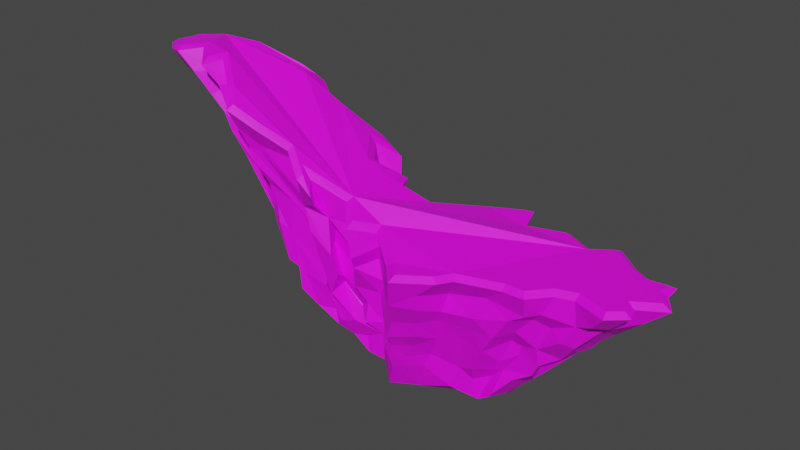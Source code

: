 # Source: Cliff2.blend  (saved by Blender 2.91.10; exported with 4.5.12 LTS)
import bpy
from mathutils import Matrix  # noqa: F401  (used for matrix-valued properties, if any)

bpy.ops.wm.read_factory_settings(use_empty=True)
scene = bpy.context.scene
scene.name = 'Scene'

# ---- collections
col_collection = bpy.data.collections.new('Collection'); scene.collection.children.link(col_collection)

# ---- images (referenced by path relative to the original .blend; pixels are not part of the script)
import os
ASSET_DIR = os.environ.get("B2B_ASSET_DIR", "")  # directory of the original .blend (textures are referenced by path, not embedded)
HERE = os.path.dirname(os.path.abspath(__file__))  # packed textures are extracted next to this script under _unpacked/

def load_image(name, relpath, width, height, colorspace="sRGB"):
    """Load a texture the original file referenced (path relative to the .blend, or extracted next to this script)."""
    p = next((c for c in (os.path.join(HERE, relpath), os.path.join(ASSET_DIR, relpath)) if relpath and os.path.exists(c)), "")
    if p:
        img = bpy.data.images.load(p, check_existing=True)
        img.name = name
    else:  # same state as the original file: an image datablock whose file is absent (Cycles renders it pink)
        img = bpy.data.images.new(name, width, height)
        img.source = "FILE"
        img.filepath = "//" + (relpath or name)
    img.colorspace_settings.name = colorspace
    return img
img_endesga_32_32x_png = load_image('endesga-32-32x.png', 'endesga-32-32x.png', 1024, 1024, 'sRGB')

# ---- materials (node trees are filled in below, after node groups)
mat_cliff = bpy.data.materials.new('Cliff')
mat_cliff.use_transparent_shadow = False

# ---- material node trees
mat_cliff.use_nodes = True; mat_cliff.node_tree.nodes.clear()
_N = mat_cliff.node_tree.nodes; _L = mat_cliff.node_tree.links
n0 = _N.new('ShaderNodeBsdfPrincipled'); n0.name = 'Principled BSDF'; n0.location = (10, 300)
n0.distribution = 'GGX'
n0.subsurface_method = 'BURLEY'
n0.inputs[3].default_value = 1.45
n0.inputs[27].default_value = (0.0, 0.0, 0.0, 1.0)
n0.inputs[28].default_value = 1.0
n1 = _N.new('ShaderNodeOutputMaterial'); n1.name = 'Material Output'; n1.location = (300, 300)
n2 = _N.new('ShaderNodeTexImage'); n2.name = 'Image Texture'; n2.location = (-280, 280)
n2.image = img_endesga_32_32x_png
_L.new(n0.outputs[0], n1.inputs[0])
_L.new(n2.outputs[0], n0.inputs[0])
n1.is_active_output = True

# ---- world
world_world = bpy.data.worlds.new('World'); scene.world = world_world
world_world.use_nodes = True; world_world.node_tree.nodes.clear()
_N = world_world.node_tree.nodes; _L = world_world.node_tree.links
n0 = _N.new('ShaderNodeOutputWorld'); n0.name = 'World Output'; n0.location = (300, 300)
n1 = _N.new('ShaderNodeBackground'); n1.name = 'Background'; n1.location = (10, 300)
n1.inputs[0].default_value = (0.05088, 0.05088, 0.05088, 1.0)
_L.new(n1.outputs[0], n0.inputs[0])
n0.is_active_output = True
world_world.color = (0.05088, 0.05088, 0.05088)
world_world.use_sun_shadow = False
world_world.sun_shadow_jitter_overblur = 0.0

# ---- meshes
me_plane = bpy.data.meshes.new('Plane')
me_plane.from_pydata([(-0.3166, 0.09011, 0.2285), (-0.2177, 0.1319, 0.171), (-0.5535, 0.547, 0.319), (-0.8222, 0.4868, 0.4977), (0.5806, 0.2876, -0.009259), (0.6391, 0.5605, -0.00872), (-0.001349, 0.4352, 0.076), (-0.07328, 0.1166, 0.09803), (0.3258, 0.1435, -0.00562), (0.8197, 0.4626, -0.01413), (0.5094, 0.578, -0.005314), (0.3012, 0.5986, 0.002412), (0.2197, 0.5853, -0.00167), (0.0569, 0.5465, 0.02892), (-0.188, 0.4142, 0.1359), (-1.762, 0.1175, 1.902), (-1.641, 0.02205, 1.917), (-1.603, 0.01273, 1.92), (-1.459, 0.1399, 1.935), (-1.333, 0.009426, 1.902), (-1.288, 0.1364, 1.904), (-1.035, -0.05139, 1.78), (-0.9451, -0.1524, 1.71), (-0.7664, -0.1031, 1.615), (-0.5686, -0.01587, 1.494), (-0.4029, -0.1074, 1.369), (-0.3989, -0.1077, 1.367), (-0.448, -0.05741, 1.406), (-0.1616, 0.08991, 1.221), (-0.03912, -0.05571, 1.151), (0.07055, 0.08658, 1.101), (0.343, -0.1263, 1.027), (0.4446, -0.2342, 1.025), (0.6264, -0.1001, 1.021), (0.6894, 0.005493, 1.02), (0.9853, 0.1054, 1.014), (1.112, 0.1124, 1.012), (1.224, 0.2484, 1.01), (1.364, 0.2942, 1.007), (1.574, 0.2255, 1.004), (1.651, 0.297, 1.002), (1.611, 0.4031, 1.003), (1.773, 0.5111, 0.9996), (1.698, 0.6206, 1.001), (1.694, 0.7053, 1.0), (1.565, 0.6864, 1.003), (1.423, 0.7566, 1.005), (1.268, 0.8837, 1.007), (1.117, 0.7711, 1.01), (0.9137, 0.8685, 1.013), (0.6205, 0.7641, 1.018), (0.5456, 0.962, 1.019), (0.3393, 0.845, 1.023), (0.08812, 0.5763, 1.063), (-0.1712, 0.4915, 1.189), (-0.2035, 0.5758, 1.19), (-0.3539, 0.4422, 1.31), (-0.5419, 0.6771, 1.365), (-0.4529, 0.7763, 1.274), (-0.5282, 0.7908, 1.312), (-0.7835, 0.66, 1.523), (-1.054, 0.6019, 1.7), (-1.077, 0.7305, 1.643), (-1.178, 0.6952, 1.703), (-1.463, 0.578, 1.83), (-1.562, 0.68, 1.775), (-1.644, 0.567, 1.829), (-1.597, 0.3954, 1.901), (-1.774, 0.2995, 1.888), (-1.686, 0.2583, 1.916), (-0.4953, 0.5659, 0.4842), (-0.505, 0.5752, 0.692), (-0.5928, 0.5853, 0.894), (-0.6464, 0.6113, 1.1), (-0.6821, 0.6302, 1.256), (-0.904, 0.6169, 1.465), (-0.8729, 0.6276, 1.346), (-0.7889, 0.6237, 1.154), (-0.8506, 0.6419, 1.105), (-0.7111, 0.6221, 0.907), (-0.6651, 0.5463, 0.7485), (-0.593, 0.5612, 0.5363), (0.3989, 0.1044, 0.1941), (0.4422, 0.1143, 0.3005), (0.5135, 0.08272, 0.4588), (0.5593, 0.04516, 0.6293), (0.5997, 0.01522, 0.7168), (0.6298, 0.0401, 0.843), (0.8677, 0.08441, 0.885), (0.8, 0.05675, 0.7276), (0.7657, 0.09376, 0.6183), (0.7081, 0.1228, 0.4992), (0.6583, 0.1497, 0.3588), (0.463, 0.1485, 0.04807), (-0.94, 0.7749, 1.409), (-0.893, 0.7472, 1.28), (-0.8056, 0.6944, 1.126), (-0.6799, 0.628, 0.7208), (-0.5986, 0.5537, 0.4124), (1.115, 0.1191, 0.8321), (1.015, 0.1033, 0.7744), (0.9067, 0.1066, 0.6063), (0.8155, 0.1301, 0.462), (0.7267, 0.1693, 0.2783), (0.6257, 0.1735, 0.2485), (0.5649, 0.1542, 0.08906), (-1.098, 0.7109, 1.522), (-1.087, 0.6779, 1.47), (-0.9896, 0.6482, 1.328), (-0.8807, 0.6401, 1.133), (-0.8792, 0.6014, 1.001), (-0.7948, 0.6133, 0.8517), (-0.6551, 0.5278, 0.3858), (1.185, 0.1897, 0.8437), (1.11, 0.2271, 0.7644), (1.003, 0.2033, 0.6473), (0.946, 0.2647, 0.5343), (0.8836, 0.2479, 0.3673), (0.6847, 0.2354, 0.1537), (-1.352, 0.6014, 1.65), (-1.276, 0.5907, 1.551), (-1.171, 0.5701, 1.417), (-1.106, 0.5548, 1.297), (-1.053, 0.5372, 1.143), (-0.9824, 0.5286, 0.9076), (-0.9011, 0.4952, 0.7594), (1.201, 0.2768, 0.7185), (0.9924, 0.287, 0.5059), (0.9872, 0.2925, 0.4327), (0.8748, 0.297, 0.2723), (0.7842, 0.3027, 0.1835), (0.7066, 0.2715, -0.01032), (-1.503, 0.7347, 1.636), (-1.366, 0.6932, 1.537), (-1.32, 0.7, 1.471), (-1.162, 0.6682, 1.201), (-1.086, 0.6259, 1.027), (-0.9142, 0.6142, 0.6733), (1.499, 0.2171, 0.8662), (1.379, 0.2545, 0.8069), (1.287, 0.24, 0.6656), (1.118, 0.2704, 0.5391), (1.125, 0.2871, 0.4128), (0.8371, 0.2313, 0.1087), (0.8126, 0.2312, 0.07506), (-1.554, 0.6291, 1.66), (-1.488, 0.5756, 1.612), (-1.295, 0.5593, 1.398), (-1.26, 0.5453, 1.336), (-1.22, 0.5072, 1.246), (-1.108, 0.5476, 1.011), (-1.005, 0.5021, 0.763), (-0.9725, 0.4075, 0.6858), (1.561, 0.3039, 0.8394), (1.359, 0.2962, 0.6325), (1.249, 0.344, 0.4859), (0.9602, 0.2719, 0.2479), (0.8564, 0.372, 0.04731), (-1.509, 0.4528, 1.759), (-1.42, 0.469, 1.594), (-1.394, 0.4656, 1.556), (-1.323, 0.4656, 1.417), (-1.209, 0.4318, 1.25), (-1.192, 0.43, 1.236), (1.503, 0.3469, 0.7885), (1.461, 0.4039, 0.7093), (1.313, 0.4073, 0.5493), (1.301, 0.446, 0.5059), (1.127, 0.3845, 0.4204), (1.013, 0.4259, 0.196), (0.979, 0.3663, 0.2001), (-1.756, 0.3121, 1.772), (-1.574, 0.3817, 1.648), (-1.507, 0.381, 1.564), (-1.41, 0.4022, 1.428), (-1.298, 0.3777, 1.272), (-1.071, 0.3539, 0.8262), (-1.12, 0.3124, 0.948), (-0.9498, 0.274, 0.6143), (1.691, 0.455, 0.8592), (1.496, 0.5216, 0.6738), (1.429, 0.476, 0.6261), (1.365, 0.4825, 0.5451), (0.9276, 0.4064, 0.1133), (-1.241, 0.1968, 1.179), (-1.246, 0.1944, 1.19), (-1.388, 0.2194, 1.511), (-1.515, 0.1839, 1.644), (-1.571, 0.1778, 1.699), (-1.728, 0.1274, 1.773), (-1.611, 0.0416, 1.774), (-1.479, 0.049, 1.707), (-1.291, 0.07098, 1.506), (-1.133, 0.1762, 1.08), (-1.642, 0.2727, 1.773), (-1.582, 0.2927, 1.734), (-1.459, 0.2839, 1.575), (-1.335, 0.1786, 1.456), (-1.263, 0.2579, 1.298), (-1.113, 0.3023, 0.9503), (1.652, 0.6037, 0.8957), (1.412, 0.5806, 0.6578), (1.28, 0.5458, 0.4588), (1.226, 0.5466, 0.4144), (1.068, 0.5517, 0.2925), (-1.484, 0.000823, 1.765), (-1.382, 0.04693, 1.616), (-1.244, 0.08228, 1.383), (-0.9409, 0.1436, 0.8665), (1.558, 0.7172, 0.8287), (1.494, 0.6857, 0.7414), (1.25, 0.6248, 0.5054), (0.9995, 0.5733, 0.19), (-1.341, 0.1239, 1.781), (-1.301, 0.1274, 1.673), (-1.222, 0.155, 1.593), (-1.11, 0.1442, 1.329), (-1.035, 0.1421, 1.111), (-0.9028, 0.1281, 0.7872), (-0.8013, 0.1274, 0.5363), (1.456, 0.7076, 0.8157), (1.363, 0.6697, 0.672), (1.064, 0.6388, 0.3926), (1.003, 0.5535, 0.2796), (-1.222, -0.02244, 1.74), (-1.18, -0.005411, 1.596), (-1.064, 0.08474, 1.414), (-0.9112, 0.1415, 1.08), (-0.856, 0.1066, 0.8078), (1.312, 0.7943, 0.8359), (1.229, 0.7755, 0.7205), (1.154, 0.7399, 0.6105), (0.9575, 0.6883, 0.4247), (0.9299, 0.6082, 0.3261), (0.8351, 0.5366, 0.07882), (-1.161, 0.1159, 1.72), (-1.147, 0.1302, 1.688), (-0.9375, 0.1274, 1.266), (-0.7339, 0.1532, 0.7491), (-0.6561, 0.1835, 0.4436), (1.166, 0.8959, 0.8268), (1.114, 0.8654, 0.7482), (1.038, 0.7572, 0.5588), (1.052, 0.7804, 0.571), (0.914, 0.7686, 0.4367), (0.8144, 0.6612, 0.2779), (0.7173, 0.6495, 0.1359), (-1.091, 0.01736, 1.718), (-0.9788, 0.02153, 1.503), (-0.9112, -0.01765, 1.365), (-0.8958, 0.09342, 1.259), (-0.7812, 0.04256, 1.019), (-0.8107, 0.1273, 0.9059), (-0.6501, 0.1051, 0.4832), (1.022, 0.79, 0.8201), (0.932, 0.7383, 0.6992), (0.9022, 0.6948, 0.6118), (0.7899, 0.6447, 0.4574), (0.7035, 0.6588, 0.3324), (0.5508, 0.6517, 0.1125), (0.5911, 0.6215, 0.006861), (-0.9276, -0.1448, 1.555), (-0.8742, -0.1083, 1.433), (-0.8374, -0.1, 1.321), (-0.7723, -0.04346, 1.179), (-0.7499, -0.03586, 1.09), (-0.6202, -0.01562, 0.8542), (-0.5833, -0.006661, 0.7329), (-0.5681, 0.007543, 0.447), (0.88, 0.8792, 0.8737), (0.7882, 0.8411, 0.7877), (0.7165, 0.7968, 0.6085), (0.672, 0.7896, 0.5316), (0.6659, 0.7129, 0.3693), (0.551, 0.6852, 0.3297), (-0.2231, 0.07786, 0.2941), (0.4783, 0.6557, 0.05735), (-0.778, -0.08521, 1.448), (-0.7882, -0.08028, 1.401), (-0.6324, -0.0225, 1.178), (-0.5892, -0.0112, 1.092), (-0.9233, 0.2481, 0.6025), (-0.5363, 0.01552, 0.5749), (-0.4745, 0.06706, 0.3255), (0.5983, 0.7465, 0.7691), (0.5061, 0.6691, 0.6372), (0.4871, 0.6804, 0.5), (0.4482, 0.6119, 0.3949), (0.3681, 0.636, 0.2797), (0.3608, 0.6199, 0.1044), (0.2984, 0.6079, 0.08974), (-0.5839, -0.03437, 1.408), (-0.493, -0.01936, 1.163), (-0.4971, 0.02019, 1.042), (-0.4714, 0.02782, 0.9707), (-0.4338, 0.05199, 0.8235), (-0.3896, 0.06999, 0.6234), (-0.3969, 0.06256, 0.5079), (-0.3558, 0.107, 0.3227), (0.5556, 0.9935, 0.9176), (0.4688, 0.9373, 0.7234), (0.3871, 0.881, 0.6136), (0.39, 0.8563, 0.5148), (0.3532, 0.7981, 0.4025), (0.3246, 0.7277, 0.2723), (0.3201, 0.7279, 0.1666), (0.231, 0.6856, 0.1308), (-0.4171, -0.0897, 1.146), (-0.4188, -0.08125, 1.131), (-0.3698, -0.08535, 0.9728), (-0.3532, -0.05683, 0.8383), (-0.307, -0.028, 0.6497), (-0.2806, -0.01104, 0.5274), (1.087, 0.2857, 0.3296), (-0.2784, 0.06801, 0.2896), (0.2165, 0.7607, 0.8203), (0.2359, 0.7639, 0.7084), (0.2141, 0.7475, 0.6053), (0.1519, 0.6846, 0.489), (1.136, 0.6406, 0.4382), (0.1638, 0.6409, 0.3387), (0.06995, 0.6069, 0.1778), (0.1016, 0.6021, 0.08436), (-0.3003, -0.1305, 1.198), (-0.2889, -0.009324, 1.071), (-0.2439, -0.04343, 0.8279), (-0.2114, -0.02097, 0.693), (-0.7188, 0.1502, 0.7062), (-0.1597, 0.08414, 0.3228), (0.1001, 0.6516, 0.9119), (0.06126, 0.5968, 0.76), (0.04452, 0.5896, 0.6725), (0.05253, 0.6007, 0.5088), (0.06346, 0.5898, 0.457), (0.06016, 0.5319, 0.3224), (-0.01283, 0.4794, 0.2628), (0.03248, 0.4689, 0.1159), (-0.3686, -0.03675, 1.158), (-0.3064, 0.07323, 0.9754), (-0.3263, 0.08309, 0.857), (-0.2444, 0.07012, 0.6345), (-0.2724, 0.1086, 0.5646), (-0.1738, 0.5753, 1.027), (-0.1313, 0.5452, 0.8256), (-0.2012, 0.5389, 0.7177), (-0.1342, 0.5195, 0.5488), (-0.108, 0.4913, 0.4427), (-1.153, 0.1126, 1.223), (-0.1592, 0.0677, 1.03), (-0.1312, 0.07487, 0.8375), (-0.1434, 0.08337, 0.7251), (-0.03424, 0.07147, 0.5091), (-0.1357, 0.1245, 0.4356), (0.03059, 0.1372, 0.2703), (-0.1126, 0.1491, 0.1915), (1.296, 0.6653, 0.5957), (-0.142, 0.656, 0.8515), (-0.1381, 0.5996, 0.6995), (0.626, 0.6391, 0.05236), (-0.1612, 0.5691, 0.5835), (-0.165, 0.6147, 0.4409), (-0.1334, 0.4682, 0.1037), (-0.009767, -0.11, 0.917), (-0.03082, -0.06636, 0.8277), (-0.1, 0.01259, 0.6382), (0.8741, 0.5713, 0.1896), (-0.04604, 0.05306, 0.3672), (-0.9358, 0.1443, 1.154), (-0.2804, 0.4568, 1.103), (-0.2852, 0.461, 1.048), (-0.274, 0.4696, 0.9764), (-0.2542, 0.4855, 0.7318), (-0.234, 0.4779, 0.5845), (-0.2771, 0.4409, 0.4473), (-0.2751, 0.4158, 0.3966), (0.0941, 0.04089, 0.9768), (0.05785, 0.07297, 0.8653), (0.1022, 0.08371, 0.7098), (0.05132, 0.09026, 0.605), (0.05089, 0.1205, 0.3753), (0.03776, 0.1354, 0.2779), (0.02498, 0.1574, 0.05692), (-0.3909, 0.6168, 1.114), (-0.3942, 0.6341, 1.007), (-0.3749, 0.6294, 0.8994), (-0.3453, 0.6052, 0.8019), (-0.3463, 0.6382, 0.6546), (-0.2826, 0.4977, 0.539), (-1.074, 0.08595, 1.461), (0.2632, -0.09408, 0.8872), (0.2391, -0.08162, 0.7468), (0.2303, -0.045, 0.6636), (0.1254, 0.02402, 0.5877), (0.2455, -0.02842, 0.4015), (0.1793, -0.0247, 0.317), (0.1186, 0.06066, 0.2221), (-0.1914, 0.4418, 0.2117), (-0.3041, 0.7207, 1.04), (-0.3398, 0.7023, 0.9157), (-0.2751, 0.6598, 0.7204), (-0.311, 0.622, 0.4797), (-0.3106, 0.5434, 0.18), (0.3903, -0.2279, 0.79), (0.3455, -0.146, 0.6246), (0.2931, -0.1344, 0.4887), (0.291, -0.07728, 0.3999), (0.2504, -0.0855, 0.3313), (0.2488, -0.02573, 0.197), (0.1769, 0.02701, 0.01244), (-0.5075, 0.7402, 1.133), (-0.471, 0.7192, 1.023), (-0.4386, 0.6997, 0.8777), (-0.4187, 0.6547, 0.7243), (-0.3684, 0.6344, 0.5009), (-0.3879, 0.6161, 0.4004), (-0.3135, 0.5485, 0.1798), (0.5432, -0.1637, 0.8859), (0.5338, -0.1398, 0.7729), (0.4741, -0.08034, 0.6317), (0.4523, -0.0462, 0.5093), (0.3893, -0.003463, 0.3966), (0.3306, -0.003503, 0.293), (0.3294, 0.03031, 0.2068), (-0.7607, 0.502, 0.457), (-1.819, 0.1056, 1.867), (-1.662, -0.01789, 1.89), (-1.592, -0.03504, 1.894), (-1.462, 0.08115, 1.915), (-1.315, -0.07214, 1.863), (-1.266, 0.06846, 1.876), (-1.064, -0.08289, 1.769), (-0.9575, -0.203, 1.682), (-0.7494, -0.1451, 1.575), (-0.5676, -0.06457, 1.466), (-0.4121, -0.1508, 1.346), (-0.2898, -0.1582, 1.264), (-0.3753, -0.07088, 1.331), (-0.1705, 0.03478, 1.201), (-0.03619, -0.1256, 1.119), (0.07923, 0.02463, 1.07), (0.3132, -0.159, 1.0), (0.4389, -0.2929, 0.9944), (0.6591, -0.1303, 0.99), (0.7184, -0.03112, 0.9888), (0.9931, 0.06167, 0.9836), (1.134, 0.06937, 0.9814), (1.249, 0.2104, 0.979), (1.363, 0.2478, 0.9769), (1.585, 0.1755, 0.9735), (1.702, 0.2848, 0.9711), (1.664, 0.3858, 0.9714), (1.834, 0.4991, 0.9681), (1.741, 0.6351, 0.9693), (1.735, 0.7557, 0.9689), (1.572, 0.7318, 0.9718), (1.447, 0.7937, 0.9738), (1.269, 0.9394, 0.9763), (1.111, 0.8222, 0.9793), (0.9157, 0.916, 0.9823), (0.6459, 0.8199, 0.9872), (0.5681, 1.026, 0.9878), (0.311, 0.8798, 0.9926), (0.06205, 0.6143, 1.039), (-0.1465, 0.546, 1.139), (-0.1872, 0.6518, 1.139), (-0.3513, 0.5061, 1.27), (-0.4857, 0.6738, 1.307), (-0.3701, 0.8033, 1.194), (-0.5388, 0.8355, 1.275), (-0.8024, 0.7005, 1.495), (-1.019, 0.6542, 1.638), (-1.044, 0.7877, 1.574), (-1.197, 0.7345, 1.667), (-1.453, 0.6297, 1.785), (-1.567, 0.7468, 1.716), (-1.692, 0.5754, 1.8), (-1.649, 0.418, 1.872), (-1.869, 0.2959, 1.839), (-1.747, 0.24, 1.887)], [], [(9, 5, 260, 10, 11, 12, 13, 361, 14, 401, 415, 2, 112, 423, 3, 178, 281, 219, 239, 283, 0, 1, 7, 381, 408, 8, 4, 131), (232, 222, 319, 242), (253, 239, 327), (75, 74, 469, 470), (358, 246, 259), (289, 276, 259), (361, 6, 13), (349, 324, 348), (43, 42, 41, 40, 39, 38, 37, 36, 35, 34, 33, 32, 31, 30, 29, 28, 27, 26, 25, 24, 23, 22, 21, 20, 19, 18, 17, 16, 15, 69, 68, 67, 66, 65, 64, 63, 62, 61, 60, 59, 58, 57, 56, 55, 54, 53, 52, 51, 50, 49, 48, 47, 46, 45, 44), (88, 87, 443, 444), (94, 75, 470, 471), (99, 88, 444, 445), (106, 94, 471, 472), (113, 99, 445, 446), (119, 106, 472, 473), (139, 113, 446, 447), (132, 119, 473, 474), (138, 139, 447, 448), (145, 132, 474, 475), (153, 138, 448, 449), (158, 145, 475, 476), (164, 153, 449, 450), (171, 158, 476, 477), (179, 164, 450, 451), (190, 189, 424, 425), (194, 171, 477, 478), (200, 179, 451, 452), (205, 190, 425, 426), (189, 194, 478, 424), (209, 200, 452, 453), (213, 205, 426, 427), (220, 209, 453, 454), (224, 213, 427, 428), (229, 220, 454, 455), (235, 224, 428, 429), (240, 229, 455, 456), (247, 235, 429, 430), (254, 240, 456, 457), (261, 247, 430, 431), (269, 254, 457, 458), (277, 261, 431, 432), (284, 270, 269, 458, 459), (291, 277, 432, 433), (299, 284, 459, 460), (307, 291, 433, 434), (315, 299, 460, 461), (323, 307, 434, 435), (329, 315, 461, 462), (337, 323, 435, 436), (342, 329, 462, 463), (348, 324, 337, 436, 437), (342, 463, 464), (362, 348, 437, 438), (368, 342, 464, 465), (375, 362, 438, 439), (382, 368, 465, 466), (389, 375, 439, 440), (397, 382, 466, 467), (402, 389, 440, 441), (409, 397, 467, 468), (416, 402, 441, 442), (74, 409, 468, 469), (87, 416, 442, 443), (8, 422, 82), (82, 422, 421, 83), (83, 421, 420, 84), (84, 420, 419), (84, 419, 418, 85), (85, 418, 417, 86), (86, 417, 416, 87), (415, 414, 70), (70, 414, 413, 71), (71, 413, 412), (71, 412, 411, 72), (72, 411, 73), (73, 411, 410, 74), (74, 410, 409), (8, 408, 407, 422), (422, 407, 406, 421), (421, 406, 405, 420), (420, 405, 404, 419), (419, 404, 403, 418), (418, 403, 402, 417), (417, 402, 416), (414, 415, 400, 413), (413, 400, 386, 412), (412, 386, 399, 411), (411, 399, 398), (411, 398, 410), (410, 398, 397, 409), (408, 395, 407), (407, 395, 394, 406), (406, 394, 393, 405), (405, 393, 392, 404), (404, 392, 391, 403), (403, 391, 390, 402), (402, 390, 389), (401, 374, 415), (415, 374, 387, 400), (400, 387, 386), (386, 385, 399), (399, 385, 384, 398), (398, 384, 383), (398, 383, 382, 397), (408, 381, 380, 395), (395, 380, 379, 394), (394, 379, 393), (393, 379, 378, 392), (392, 378, 377, 391), (391, 377, 376, 390), (390, 376, 375, 389), (401, 14, 396), (401, 396, 374), (374, 373, 387), (387, 373, 372, 386), (386, 372, 371, 385), (385, 371, 370, 384), (384, 370, 369, 383), (383, 369, 368, 382), (381, 7, 353), (381, 353, 380), (380, 353, 366, 379), (379, 366, 351), (379, 351, 364, 378), (378, 364, 363, 377), (377, 363, 376), (376, 363, 362, 375), (14, 361, 396), (374, 396, 361, 360, 373), (373, 360, 359, 372), (372, 359, 344, 371), (371, 344, 357, 370), (370, 357, 356, 369), (369, 356, 342, 368), (7, 354, 353), (353, 352, 366), (366, 352, 351), (351, 350, 364), (364, 350, 349, 363), (363, 349, 348, 362), (361, 346, 360), (360, 346, 345, 359), (359, 345, 344), (344, 343, 357), (357, 343, 356), (356, 343, 342), (7, 1, 354), (354, 1, 275, 328, 353), (353, 328, 341, 352), (352, 341, 340, 351), (351, 340, 339, 350), (350, 339, 338, 349), (349, 338, 324), (361, 13, 336), (361, 336, 335, 346), (346, 335, 334), (346, 334, 333, 345), (345, 333, 332, 344), (344, 332, 331, 343), (343, 331, 330), (343, 330, 329, 342), (328, 312, 341), (341, 312, 326, 340), (340, 326, 325, 339), (339, 325, 338), (338, 325, 324), (324, 323, 337), (13, 322, 336), (336, 322, 321, 335), (335, 321, 320, 334), (334, 320, 318, 333), (333, 318, 332), (332, 318, 317, 331), (331, 317, 316, 330), (330, 316, 315, 329), (1, 0, 314, 275), (275, 314, 297, 328), (328, 297, 312), (312, 311, 326), (326, 311, 310, 325), (325, 310, 309), (325, 309, 308, 324), (324, 308, 307, 323), (13, 12, 306, 322), (321, 306, 305, 304, 320), (320, 304, 303, 318), (318, 303, 302), (318, 302, 301, 317), (317, 301, 300, 316), (316, 300, 299, 315), (0, 298, 314), (314, 298, 297), (297, 296, 312), (312, 296, 295, 311), (311, 295, 294, 310), (310, 294, 293, 309), (309, 293, 292, 308), (308, 292, 291, 307), (12, 290, 306), (306, 290, 289, 305), (305, 289, 288, 304), (304, 288, 287, 303), (303, 287, 286, 302), (302, 286, 285, 301), (301, 285, 284, 300), (300, 284, 299), (0, 283, 298), (298, 283, 282, 297), (297, 282, 266, 296), (296, 266, 295), (295, 266, 280, 294), (294, 280, 279, 293), (293, 279, 278, 292), (292, 278, 277, 291), (12, 11, 276, 289, 290), (289, 259, 274, 288), (288, 274, 273, 287), (287, 273, 272, 286), (286, 272, 271, 285), (285, 271, 270, 284), (283, 268, 267, 282), (282, 267, 266), (266, 265, 264, 280), (280, 264, 263, 279), (279, 263, 262, 278), (278, 262, 261, 277), (11, 10, 260, 276), (276, 260, 358, 259), (259, 258, 274), (274, 258, 273), (273, 258, 257, 272), (272, 257, 256, 271), (271, 256, 255, 270), (270, 255, 254, 269), (283, 239, 253, 268), (268, 253, 327, 267), (267, 327, 252, 266), (266, 252, 251, 265), (265, 251, 250, 264), (264, 250, 249, 263), (263, 249, 248, 262), (262, 248, 247, 261), (259, 246, 245, 258), (258, 245, 244), (258, 244, 243, 257), (257, 243, 242, 256), (256, 242, 241, 255), (255, 241, 240, 254), (327, 238, 227, 252), (252, 227, 367, 251), (251, 367, 237, 250), (250, 237, 226, 249), (249, 226, 388, 236, 248), (248, 236, 235, 247), (260, 5, 246, 358), (246, 234, 365, 233, 245), (245, 233, 232, 244), (244, 232, 242, 243), (242, 231, 230, 241), (241, 230, 229, 240), (239, 219, 228, 238, 327), (238, 228, 227), (367, 217, 226, 237), (236, 225, 224, 235), (5, 9, 234, 246), (233, 223, 204, 222, 232), (242, 319, 211, 355, 231), (231, 355, 221, 230), (230, 221, 220, 229), (219, 218, 228), (228, 218, 208, 227), (227, 208, 217, 367), (217, 216, 226), (226, 216, 215, 388), (388, 215, 214, 225), (225, 214, 213, 224), (388, 225, 236), (365, 212, 204, 223), (221, 210, 209, 220), (208, 347, 217), (217, 347, 207, 216), (216, 207, 192, 215), (215, 192, 206, 214), (214, 206, 205, 213), (9, 183, 234), (234, 183, 169, 212), (212, 169, 204), (204, 203, 319), (319, 203, 202, 211), (211, 202, 201, 221, 355), (221, 201, 180, 210), (210, 180, 200, 209), (184, 199, 198, 185), (187, 196, 195, 188), (188, 195, 194, 189), (206, 191, 190, 205), (187, 186, 196), (204, 169, 167, 203), (203, 167, 182, 202), (202, 182, 181, 201), (201, 181, 180), (180, 179, 200), (177, 176, 199), (199, 176, 175, 198), (198, 175, 174, 197), (197, 174, 173, 196, 186), (196, 173, 172, 195), (195, 172, 171, 194), (219, 281, 178, 177, 208, 218), (208, 177, 199, 184, 193), (193, 184, 185, 207, 347), (207, 185, 197, 186, 192), (192, 186, 187, 206), (206, 187, 188, 191), (191, 188, 189, 190), (9, 157, 183), (183, 157, 170, 169), (169, 168, 167), (182, 167, 166, 181), (181, 166, 165, 180), (180, 165, 164, 179), (178, 3, 152), (178, 152, 151, 177), (177, 151, 163, 176), (176, 163, 162, 175), (175, 162, 161, 174), (174, 161, 160, 173), (173, 160, 159, 172), (172, 159, 158, 171), (157, 156, 170), (170, 156, 313, 169), (169, 313, 142, 168), (168, 142, 155, 167), (167, 155, 154, 166), (166, 154, 164, 165), (151, 150, 163), (163, 150, 149, 162), (162, 149, 148, 161), (161, 148, 147, 160), (160, 147, 146, 159), (159, 146, 145, 158), (9, 131, 144, 157), (157, 144, 143, 156), (142, 141, 155), (155, 141, 140, 154), (154, 140, 139, 164), (164, 139, 138, 153), (152, 3, 137, 151), (151, 137, 136, 150), (150, 136, 149), (149, 136, 135, 148), (148, 135, 134, 147), (147, 134, 133, 146), (146, 133, 132, 145), (144, 131, 130, 143), (143, 130, 129, 156), (156, 129, 128, 142, 313), (142, 128, 127, 141), (140, 141, 126, 139), (3, 125, 137), (137, 125, 124, 136), (136, 124, 123), (136, 123, 122, 135), (135, 122, 121, 134), (134, 121, 120, 133), (133, 120, 119, 132), (4, 105, 131), (131, 105, 118, 130), (130, 118, 103, 129), (129, 103, 117, 128), (128, 117, 116, 127), (127, 116, 115, 141), (141, 115, 114, 126), (126, 114, 113, 139), (3, 423, 112, 81, 125), (125, 81, 111, 124), (124, 111, 110, 123), (123, 110, 109, 122), (122, 109, 108, 121), (121, 108, 107, 120), (120, 107, 106, 119), (105, 104, 118), (118, 104, 103), (103, 102, 117), (117, 102, 116), (116, 102, 101, 115), (115, 101, 100, 114), (114, 100, 99, 113), (112, 2, 98), (112, 98, 81), (81, 97, 111), (111, 97, 79, 110), (110, 79, 78, 109), (109, 78, 96, 108), (108, 96, 95, 107), (107, 95, 94, 106), (4, 8, 93, 105), (103, 104, 92, 102), (102, 92, 91), (102, 91, 90, 101), (101, 90, 89, 100), (100, 89, 88, 99), (185, 198, 197), (81, 80, 97), (97, 80, 79), (78, 77, 96), (96, 77, 76, 95), (95, 76, 75, 94), (93, 8, 82, 105), (105, 82, 83, 104), (104, 83, 84, 92), (92, 84, 91), (91, 84, 85, 90), (90, 85, 86, 89), (89, 86, 87, 88), (2, 415, 70, 81, 98), (81, 70, 71, 80), (80, 71, 79), (79, 71, 72, 78), (78, 72, 73, 77), (77, 73, 74, 76), (76, 74, 75), (208, 193, 347), (204, 319, 222), (234, 212, 365), (365, 223, 233), (322, 306, 321), (15, 16, 425, 424), (16, 17, 426, 425), (17, 18, 427, 426), (18, 19, 428, 427), (19, 20, 429, 428), (20, 21, 430, 429), (21, 22, 431, 430), (22, 23, 432, 431), (23, 24, 433, 432), (24, 25, 434, 433), (25, 26, 435, 434), (26, 27, 436, 435), (27, 28, 437, 436), (28, 29, 438, 437), (29, 30, 439, 438), (30, 31, 440, 439), (31, 32, 441, 440), (32, 33, 442, 441), (33, 34, 443, 442), (34, 35, 444, 443), (35, 36, 445, 444), (36, 37, 446, 445), (37, 38, 447, 446), (38, 39, 448, 447), (39, 40, 449, 448), (40, 41, 450, 449), (41, 42, 451, 450), (42, 43, 452, 451), (43, 44, 453, 452), (44, 45, 454, 453), (45, 46, 455, 454), (46, 47, 456, 455), (47, 48, 457, 456), (48, 49, 458, 457), (49, 50, 459, 458), (50, 51, 460, 459), (51, 52, 461, 460), (52, 53, 462, 461), (53, 54, 463, 462), (54, 55, 464, 463), (55, 56, 465, 464), (56, 57, 466, 465), (57, 58, 467, 466), (58, 59, 468, 467), (59, 60, 469, 468), (60, 61, 470, 469), (61, 62, 471, 470), (62, 63, 472, 471), (63, 64, 473, 472), (64, 65, 474, 473), (65, 66, 475, 474), (66, 67, 476, 475), (67, 68, 477, 476), (68, 69, 478, 477), (69, 15, 424, 478)])
_uv = me_plane.uv_layers.new(name='UVMap')
_uv.uv.foreach_set('vector', [0.109, 0.4796, 0.109, 0.4796, 0.109, 0.4796, 0.109, 0.4796, 0.109, 0.4796, 0.109, 0.4796, 0.109, 0.4796, 0.109, 0.4796, 0.109, 0.4796, 0.109, 0.4796, 0.109, 0.4796, 0.109, 0.4796, 0.109, 0.4796, 0.109, 0.4796, 0.109, 0.4796, 0.109, 0.4796, 0.109, 0.4796, 0.109, 0.4796, 0.109, 0.4796, 0.109, 0.4796, 0.109, 0.4796, 0.109, 0.4796, 0.109, 0.4796, 0.109, 0.4796, 0.109, 0.4796, 0.109, 0.4796, 0.109, 0.4796, 0.109, 0.4796, 0.109, 0.4796, 0.109, 0.4796, 0.109, 0.4796, 0.109, 0.4796, 0.109, 0.4796, 0.109, 0.4796, 0.109, 0.4796, 0.109, 0.4796, 0.109, 0.4796, 0.109, 0.4796, 0.109, 0.4796, 0.109, 0.4796, 0.109, 0.4796, 0.109, 0.4796, 0.109, 0.4796, 0.109, 0.4796, 0.109, 0.4796, 0.109, 0.4796, 0.109, 0.4796, 0.109, 0.4796, 0.109, 0.4796, 0.109, 0.4796, 0.109, 0.4796, 0.1701, 0.5248, 0.1701, 0.5248, 0.1701, 0.5248, 0.1701, 0.5248, 0.1701, 0.5248, 0.1701, 0.5248, 0.1701, 0.5248, 0.1701, 0.5248, 0.1701, 0.5248, 0.1701, 0.5248, 0.1701, 0.5248, 0.1701, 0.5248, 0.1701, 0.5248, 0.1701, 0.5248, 0.1701, 0.5248, 0.1701, 0.5248, 0.1701, 0.5248, 0.1701, 0.5248, 0.1701, 0.5248, 0.1701, 0.5248, 0.1701, 0.5248, 0.1701, 0.5248, 0.1701, 0.5248, 0.1701, 0.5248, 0.1701, 0.5248, 0.1701, 0.5248, 0.1701, 0.5248, 0.1701, 0.5248, 0.1701, 0.5248, 0.1701, 0.5248, 0.1701, 0.5248, 0.1701, 0.5248, 0.1701, 0.5248, 0.1701, 0.5248, 0.1701, 0.5248, 0.1701, 0.5248, 0.1701, 0.5248, 0.1701, 0.5248, 0.1701, 0.5248, 0.1701, 0.5248, 0.1701, 0.5248, 0.1701, 0.5248, 0.1701, 0.5248, 0.1701, 0.5248, 0.1701, 0.5248, 0.1701, 0.5248, 0.1701, 0.5248, 0.1701, 0.5248, 0.1701, 0.5248, 0.1701, 0.5248, 0.1701, 0.5248, 0.1701, 0.5248, 0.1701, 0.5248, 0.1701, 0.5248, 0.1701, 0.5248, 0.109, 0.4796, 0.109, 0.4796, 0.109, 0.4796, 0.109, 0.4796, 0.109, 0.4796, 0.109, 0.4796, 0.109, 0.4796, 0.109, 0.4796, 0.109, 0.4796, 0.109, 0.4796, 0.109, 0.4796, 0.109, 0.4796, 0.109, 0.4796, 0.109, 0.4796, 0.109, 0.4796, 0.109, 0.4796, 0.109, 0.4796, 0.109, 0.4796, 0.109, 0.4796, 0.109, 0.4796, 0.109, 0.4796, 0.109, 0.4796, 0.109, 0.4796, 0.109, 0.4796, 0.109, 0.4796, 0.109, 0.4796, 0.109, 0.4796, 0.109, 0.4796, 0.109, 0.4796, 0.109, 0.4796, 0.109, 0.4796, 0.109, 0.4796, 0.109, 0.4796, 0.109, 0.4796, 0.109, 0.4796, 0.109, 0.4796, 0.109, 0.4796, 0.109, 0.4796, 0.109, 0.4796, 0.109, 0.4796, 0.109, 0.4796, 0.109, 0.4796, 0.109, 0.4796, 0.109, 0.4796, 0.109, 0.4796, 0.109, 0.4796, 0.109, 0.4796, 0.109, 0.4796, 0.109, 0.4796, 0.109, 0.4796, 0.109, 0.4796, 0.109, 0.4796, 0.109, 0.4796, 0.109, 0.4796, 0.109, 0.4796, 0.109, 0.4796, 0.109, 0.4796, 0.109, 0.4796, 0.109, 0.4796, 0.109, 0.4796, 0.109, 0.4796, 0.109, 0.4796, 0.109, 0.4796, 0.109, 0.4796, 0.109, 0.4796, 0.109, 0.4796, 0.109, 0.4796, 0.109, 0.4796, 0.109, 0.4796, 0.109, 0.4796, 0.109, 0.4796, 0.109, 0.4796, 0.109, 0.4796, 0.109, 0.4796, 0.109, 0.4796, 0.109, 0.4796, 0.109, 0.4796, 0.109, 0.4796, 0.109, 0.4796, 0.109, 0.4796, 0.109, 0.4796, 0.109, 0.4796, 0.109, 0.4796, 0.109, 0.4796, 0.109, 0.4796, 0.109, 0.4796, 0.109, 0.4796, 0.109, 0.4796, 0.109, 0.4796, 0.109, 0.4796, 0.109, 0.4796, 0.109, 0.4796, 0.109, 0.4796, 0.109, 0.4796, 0.109, 0.4796, 0.109, 0.4796, 0.109, 0.4796, 0.109, 0.4796, 0.109, 0.4796, 0.109, 0.4796, 0.109, 0.4796, 0.109, 0.4796, 0.109, 0.4796, 0.109, 0.4796, 0.109, 0.4796, 0.109, 0.4796, 0.109, 0.4796, 0.109, 0.4796, 0.109, 0.4796, 0.109, 0.4796, 0.109, 0.4796, 0.109, 0.4796, 0.109, 0.4796, 0.109, 0.4796, 0.109, 0.4796, 0.109, 0.4796, 0.109, 0.4796, 0.109, 0.4796, 0.109, 0.4796, 0.109, 0.4796, 0.109, 0.4796, 0.109, 0.4796, 0.109, 0.4796, 0.109, 0.4796, 0.109, 0.4796, 0.109, 0.4796, 0.109, 0.4796, 0.109, 0.4796, 0.109, 0.4796, 0.109, 0.4796, 0.109, 0.4796, 0.109, 0.4796, 0.109, 0.4796, 0.109, 0.4796, 0.109, 0.4796, 0.109, 0.4796, 0.109, 0.4796, 0.109, 0.4796, 0.109, 0.4796, 0.109, 0.4796, 0.109, 0.4796, 0.109, 0.4796, 0.109, 0.4796, 0.109, 0.4796, 0.109, 0.4796, 0.109, 0.4796, 0.109, 0.4796, 0.109, 0.4796, 0.109, 0.4796, 0.109, 0.4796, 0.109, 0.4796, 0.109, 0.4796, 0.109, 0.4796, 0.109, 0.4796, 0.109, 0.4796, 0.109, 0.4796, 0.109, 0.4796, 0.109, 0.4796, 0.109, 0.4796, 0.109, 0.4796, 0.109, 0.4796, 0.109, 0.4796, 0.109, 0.4796, 0.109, 0.4796, 0.109, 0.4796, 0.109, 0.4796, 0.109, 0.4796, 0.109, 0.4796, 0.109, 0.4796, 0.109, 0.4796, 0.109, 0.4796, 0.109, 0.4796, 0.109, 0.4796, 0.109, 0.4796, 0.109, 0.4796, 0.109, 0.4796, 0.109, 0.4796, 0.109, 0.4796, 0.109, 0.4796, 0.109, 0.4796, 0.109, 0.4796, 0.109, 0.4796, 0.109, 0.4796, 0.109, 0.4796, 0.109, 0.4796, 0.109, 0.4796, 0.109, 0.4796, 0.109, 0.4796, 0.109, 0.4796, 0.109, 0.4796, 0.109, 0.4796, 0.109, 0.4796, 0.109, 0.4796, 0.109, 0.4796, 0.109, 0.4796, 0.109, 0.4796, 0.109, 0.4796, 0.109, 0.4796, 0.109, 0.4796, 0.109, 0.4796, 0.109, 0.4796, 0.109, 0.4796, 0.109, 0.4796, 0.109, 0.4796, 0.109, 0.4796, 0.109, 0.4796, 0.109, 0.4796, 0.109, 0.4796, 0.109, 0.4796, 0.109, 0.4796, 0.109, 0.4796, 0.109, 0.4796, 0.109, 0.4796, 0.109, 0.4796, 0.109, 0.4796, 0.109, 0.4796, 0.109, 0.4796, 0.109, 0.4796, 0.109, 0.4796, 0.109, 0.4796, 0.109, 0.4796, 0.109, 0.4796, 0.109, 0.4796, 0.109, 0.4796, 0.109, 0.4796, 0.109, 0.4796, 0.109, 0.4796, 0.109, 0.4796, 0.109, 0.4796, 0.109, 0.4796, 0.109, 0.4796, 0.109, 0.4796, 0.109, 0.4796, 0.109, 0.4796, 0.109, 0.4796, 0.109, 0.4796, 0.109, 0.4796, 0.109, 0.4796, 0.109, 0.4796, 0.109, 0.4796, 0.109, 0.4796, 0.109, 0.4796, 0.109, 0.4796, 0.109, 0.4796, 0.109, 0.4796, 0.109, 0.4796, 0.109, 0.4796, 0.109, 0.4796, 0.109, 0.4796, 0.109, 0.4796, 0.109, 0.4796, 0.109, 0.4796, 0.109, 0.4796, 0.109, 0.4796, 0.109, 0.4796, 0.109, 0.4796, 0.109, 0.4796, 0.109, 0.4796, 0.109, 0.4796, 0.109, 0.4796, 0.109, 0.4796, 0.109, 0.4796, 0.109, 0.4796, 0.109, 0.4796, 0.109, 0.4796, 0.109, 0.4796, 0.109, 0.4796, 0.109, 0.4796, 0.109, 0.4796, 0.109, 0.4796, 0.109, 0.4796, 0.109, 0.4796, 0.109, 0.4796, 0.109, 0.4796, 0.109, 0.4796, 0.109, 0.4796, 0.109, 0.4796, 0.109, 0.4796, 0.109, 0.4796, 0.109, 0.4796, 0.109, 0.4796, 0.109, 0.4796, 0.109, 0.4796, 0.109, 0.4796, 0.109, 0.4796, 0.109, 0.4796, 0.109, 0.4796, 0.109, 0.4796, 0.109, 0.4796, 0.109, 0.4796, 0.109, 0.4796, 0.109, 0.4796, 0.109, 0.4796, 0.109, 0.4796, 0.109, 0.4796, 0.109, 0.4796, 0.109, 0.4796, 0.109, 0.4796, 0.109, 0.4796, 0.109, 0.4796, 0.109, 0.4796, 0.109, 0.4796, 0.109, 0.4796, 0.109, 0.4796, 0.109, 0.4796, 0.109, 0.4796, 0.109, 0.4796, 0.109, 0.4796, 0.109, 0.4796, 0.109, 0.4796, 0.109, 0.4796, 0.109, 0.4796, 0.109, 0.4796, 0.109, 0.4796, 0.109, 0.4796, 0.109, 0.4796, 0.109, 0.4796, 0.109, 0.4796, 0.109, 0.4796, 0.109, 0.4796, 0.109, 0.4796, 0.109, 0.4796, 0.109, 0.4796, 0.109, 0.4796, 0.109, 0.4796, 0.109, 0.4796, 0.109, 0.4796, 0.109, 0.4796, 0.109, 0.4796, 0.109, 0.4796, 0.109, 0.4796, 0.109, 0.4796, 0.109, 0.4796, 0.109, 0.4796, 0.109, 0.4796, 0.109, 0.4796, 0.109, 0.4796, 0.109, 0.4796, 0.109, 0.4796, 0.109, 0.4796, 0.109, 0.4796, 0.109, 0.4796, 0.109, 0.4796, 0.109, 0.4796, 0.109, 0.4796, 0.109, 0.4796, 0.109, 0.4796, 0.109, 0.4796, 0.109, 0.4796, 0.109, 0.4796, 0.109, 0.4796, 0.109, 0.4796, 0.109, 0.4796, 0.109, 0.4796, 0.109, 0.4796, 0.109, 0.4796, 0.109, 0.4796, 0.109, 0.4796, 0.109, 0.4796, 0.109, 0.4796, 0.109, 0.4796, 0.109, 0.4796, 0.109, 0.4796, 0.109, 0.4796, 0.109, 0.4796, 0.109, 0.4796, 0.109, 0.4796, 0.109, 0.4796, 0.109, 0.4796, 0.109, 0.4796, 0.109, 0.4796, 0.109, 0.4796, 0.109, 0.4796, 0.109, 0.4796, 0.109, 0.4796, 0.109, 0.4796, 0.109, 0.4796, 0.109, 0.4796, 0.109, 0.4796, 0.109, 0.4796, 0.109, 0.4796, 0.109, 0.4796, 0.109, 0.4796, 0.109, 0.4796, 0.109, 0.4796, 0.109, 0.4796, 0.109, 0.4796, 0.109, 0.4796, 0.109, 0.4796, 0.109, 0.4796, 0.109, 0.4796, 0.109, 0.4796, 0.109, 0.4796, 0.109, 0.4796, 0.109, 0.4796, 0.109, 0.4796, 0.109, 0.4796, 0.109, 0.4796, 0.109, 0.4796, 0.109, 0.4796, 0.109, 0.4796, 0.109, 0.4796, 0.109, 0.4796, 0.109, 0.4796, 0.109, 0.4796, 0.109, 0.4796, 0.109, 0.4796, 0.109, 0.4796, 0.109, 0.4796, 0.109, 0.4796, 0.109, 0.4796, 0.109, 0.4796, 0.109, 0.4796, 0.109, 0.4796, 0.109, 0.4796, 0.109, 0.4796, 0.109, 0.4796, 0.109, 0.4796, 0.109, 0.4796, 0.109, 0.4796, 0.109, 0.4796, 0.109, 0.4796, 0.109, 0.4796, 0.109, 0.4796, 0.109, 0.4796, 0.109, 0.4796, 0.109, 0.4796, 0.109, 0.4796, 0.109, 0.4796, 0.109, 0.4796, 0.109, 0.4796, 0.109, 0.4796, 0.109, 0.4796, 0.109, 0.4796, 0.109, 0.4796, 0.109, 0.4796, 0.109, 0.4796, 0.109, 0.4796, 0.109, 0.4796, 0.109, 0.4796, 0.109, 0.4796, 0.109, 0.4796, 0.109, 0.4796, 0.109, 0.4796, 0.109, 0.4796, 0.109, 0.4796, 0.109, 0.4796, 0.109, 0.4796, 0.109, 0.4796, 0.109, 0.4796, 0.109, 0.4796, 0.109, 0.4796, 0.109, 0.4796, 0.109, 0.4796, 0.109, 0.4796, 0.109, 0.4796, 0.109, 0.4796, 0.109, 0.4796, 0.109, 0.4796, 0.109, 0.4796, 0.109, 0.4796, 0.109, 0.4796, 0.109, 0.4796, 0.109, 0.4796, 0.109, 0.4796, 0.109, 0.4796, 0.109, 0.4796, 0.109, 0.4796, 0.109, 0.4796, 0.109, 0.4796, 0.109, 0.4796, 0.109, 0.4796, 0.109, 0.4796, 0.109, 0.4796, 0.109, 0.4796, 0.109, 0.4796, 0.109, 0.4796, 0.109, 0.4796, 0.109, 0.4796, 0.109, 0.4796, 0.109, 0.4796, 0.109, 0.4796, 0.109, 0.4796, 0.109, 0.4796, 0.109, 0.4796, 0.109, 0.4796, 0.109, 0.4796, 0.109, 0.4796, 0.109, 0.4796, 0.109, 0.4796, 0.109, 0.4796, 0.109, 0.4796, 0.109, 0.4796, 0.109, 0.4796, 0.109, 0.4796, 0.109, 0.4796, 0.109, 0.4796, 0.109, 0.4796, 0.109, 0.4796, 0.109, 0.4796, 0.109, 0.4796, 0.109, 0.4796, 0.109, 0.4796, 0.109, 0.4796, 0.109, 0.4796, 0.109, 0.4796, 0.109, 0.4796, 0.109, 0.4796, 0.109, 0.4796, 0.109, 0.4796, 0.109, 0.4796, 0.109, 0.4796, 0.109, 0.4796, 0.109, 0.4796, 0.109, 0.4796, 0.109, 0.4796, 0.109, 0.4796, 0.109, 0.4796, 0.109, 0.4796, 0.109, 0.4796, 0.109, 0.4796, 0.109, 0.4796, 0.109, 0.4796, 0.109, 0.4796, 0.109, 0.4796, 0.109, 0.4796, 0.109, 0.4796, 0.109, 0.4796, 0.109, 0.4796, 0.109, 0.4796, 0.109, 0.4796, 0.109, 0.4796, 0.109, 0.4796, 0.109, 0.4796, 0.109, 0.4796, 0.109, 0.4796, 0.109, 0.4796, 0.109, 0.4796, 0.109, 0.4796, 0.109, 0.4796, 0.109, 0.4796, 0.109, 0.4796, 0.109, 0.4796, 0.109, 0.4796, 0.109, 0.4796, 0.109, 0.4796, 0.109, 0.4796, 0.109, 0.4796, 0.109, 0.4796, 0.109, 0.4796, 0.109, 0.4796, 0.109, 0.4796, 0.109, 0.4796, 0.109, 0.4796, 0.109, 0.4796, 0.109, 0.4796, 0.109, 0.4796, 0.109, 0.4796, 0.109, 0.4796, 0.109, 0.4796, 0.109, 0.4796, 0.109, 0.4796, 0.109, 0.4796, 0.109, 0.4796, 0.109, 0.4796, 0.109, 0.4796, 0.109, 0.4796, 0.109, 0.4796, 0.109, 0.4796, 0.109, 0.4796, 0.109, 0.4796, 0.109, 0.4796, 0.109, 0.4796, 0.109, 0.4796, 0.109, 0.4796, 0.109, 0.4796, 0.109, 0.4796, 0.109, 0.4796, 0.109, 0.4796, 0.109, 0.4796, 0.109, 0.4796, 0.109, 0.4796, 0.109, 0.4796, 0.109, 0.4796, 0.109, 0.4796, 0.109, 0.4796, 0.109, 0.4796, 0.109, 0.4796, 0.109, 0.4796, 0.109, 0.4796, 0.109, 0.4796, 0.109, 0.4796, 0.109, 0.4796, 0.109, 0.4796, 0.109, 0.4796, 0.109, 0.4796, 0.109, 0.4796, 0.109, 0.4796, 0.109, 0.4796, 0.109, 0.4796, 0.109, 0.4796, 0.109, 0.4796, 0.109, 0.4796, 0.109, 0.4796, 0.109, 0.4796, 0.109, 0.4796, 0.109, 0.4796, 0.109, 0.4796, 0.109, 0.4796, 0.109, 0.4796, 0.109, 0.4796, 0.109, 0.4796, 0.109, 0.4796, 0.109, 0.4796, 0.109, 0.4796, 0.109, 0.4796, 0.109, 0.4796, 0.109, 0.4796, 0.109, 0.4796, 0.109, 0.4796, 0.109, 0.4796, 0.109, 0.4796, 0.109, 0.4796, 0.109, 0.4796, 0.109, 0.4796, 0.109, 0.4796, 0.109, 0.4796, 0.109, 0.4796, 0.109, 0.4796, 0.109, 0.4796, 0.109, 0.4796, 0.109, 0.4796, 0.109, 0.4796, 0.109, 0.4796, 0.109, 0.4796, 0.109, 0.4796, 0.109, 0.4796, 0.109, 0.4796, 0.109, 0.4796, 0.109, 0.4796, 0.109, 0.4796, 0.109, 0.4796, 0.109, 0.4796, 0.109, 0.4796, 0.109, 0.4796, 0.109, 0.4796, 0.109, 0.4796, 0.109, 0.4796, 0.109, 0.4796, 0.109, 0.4796, 0.109, 0.4796, 0.109, 0.4796, 0.109, 0.4796, 0.109, 0.4796, 0.109, 0.4796, 0.109, 0.4796, 0.109, 0.4796, 0.109, 0.4796, 0.109, 0.4796, 0.109, 0.4796, 0.109, 0.4796, 0.109, 0.4796, 0.109, 0.4796, 0.109, 0.4796, 0.109, 0.4796, 0.109, 0.4796, 0.109, 0.4796, 0.109, 0.4796, 0.109, 0.4796, 0.109, 0.4796, 0.109, 0.4796, 0.109, 0.4796, 0.109, 0.4796, 0.109, 0.4796, 0.109, 0.4796, 0.109, 0.4796, 0.109, 0.4796, 0.109, 0.4796, 0.109, 0.4796, 0.109, 0.4796, 0.109, 0.4796, 0.109, 0.4796, 0.109, 0.4796, 0.109, 0.4796, 0.109, 0.4796, 0.109, 0.4796, 0.109, 0.4796, 0.109, 0.4796, 0.109, 0.4796, 0.109, 0.4796, 0.109, 0.4796, 0.109, 0.4796, 0.109, 0.4796, 0.109, 0.4796, 0.109, 0.4796, 0.109, 0.4796, 0.109, 0.4796, 0.109, 0.4796, 0.109, 0.4796, 0.109, 0.4796, 0.109, 0.4796, 0.109, 0.4796, 0.109, 0.4796, 0.109, 0.4796, 0.109, 0.4796, 0.109, 0.4796, 0.109, 0.4796, 0.109, 0.4796, 0.109, 0.4796, 0.109, 0.4796, 0.109, 0.4796, 0.109, 0.4796, 0.109, 0.4796, 0.109, 0.4796, 0.109, 0.4796, 0.109, 0.4796, 0.109, 0.4796, 0.109, 0.4796, 0.109, 0.4796, 0.109, 0.4796, 0.109, 0.4796, 0.109, 0.4796, 0.109, 0.4796, 0.109, 0.4796, 0.109, 0.4796, 0.109, 0.4796, 0.109, 0.4796, 0.109, 0.4796, 0.109, 0.4796, 0.109, 0.4796, 0.109, 0.4796, 0.109, 0.4796, 0.109, 0.4796, 0.109, 0.4796, 0.109, 0.4796, 0.109, 0.4796, 0.109, 0.4796, 0.109, 0.4796, 0.109, 0.4796, 0.109, 0.4796, 0.109, 0.4796, 0.109, 0.4796, 0.109, 0.4796, 0.109, 0.4796, 0.109, 0.4796, 0.109, 0.4796, 0.109, 0.4796, 0.109, 0.4796, 0.109, 0.4796, 0.109, 0.4796, 0.109, 0.4796, 0.109, 0.4796, 0.109, 0.4796, 0.109, 0.4796, 0.109, 0.4796, 0.109, 0.4796, 0.109, 0.4796, 0.109, 0.4796, 0.109, 0.4796, 0.109, 0.4796, 0.109, 0.4796, 0.109, 0.4796, 0.109, 0.4796, 0.109, 0.4796, 0.109, 0.4796, 0.109, 0.4796, 0.109, 0.4796, 0.109, 0.4796, 0.109, 0.4796, 0.109, 0.4796, 0.109, 0.4796, 0.109, 0.4796, 0.109, 0.4796, 0.109, 0.4796, 0.109, 0.4796, 0.109, 0.4796, 0.109, 0.4796, 0.109, 0.4796, 0.109, 0.4796, 0.109, 0.4796, 0.109, 0.4796, 0.109, 0.4796, 0.109, 0.4796, 0.109, 0.4796, 0.109, 0.4796, 0.109, 0.4796, 0.109, 0.4796, 0.109, 0.4796, 0.109, 0.4796, 0.109, 0.4796, 0.109, 0.4796, 0.109, 0.4796, 0.109, 0.4796, 0.109, 0.4796, 0.109, 0.4796, 0.109, 0.4796, 0.109, 0.4796, 0.109, 0.4796, 0.109, 0.4796, 0.109, 0.4796, 0.109, 0.4796, 0.109, 0.4796, 0.109, 0.4796, 0.109, 0.4796, 0.109, 0.4796, 0.109, 0.4796, 0.109, 0.4796, 0.109, 0.4796, 0.109, 0.4796, 0.109, 0.4796, 0.109, 0.4796, 0.109, 0.4796, 0.109, 0.4796, 0.109, 0.4796, 0.109, 0.4796, 0.109, 0.4796, 0.109, 0.4796, 0.109, 0.4796, 0.109, 0.4796, 0.109, 0.4796, 0.109, 0.4796, 0.109, 0.4796, 0.109, 0.4796, 0.109, 0.4796, 0.109, 0.4796, 0.109, 0.4796, 0.109, 0.4796, 0.109, 0.4796, 0.109, 0.4796, 0.109, 0.4796, 0.109, 0.4796, 0.109, 0.4796, 0.109, 0.4796, 0.109, 0.4796, 0.109, 0.4796, 0.109, 0.4796, 0.109, 0.4796, 0.109, 0.4796, 0.109, 0.4796, 0.109, 0.4796, 0.109, 0.4796, 0.109, 0.4796, 0.109, 0.4796, 0.109, 0.4796, 0.109, 0.4796, 0.109, 0.4796, 0.109, 0.4796, 0.109, 0.4796, 0.109, 0.4796, 0.109, 0.4796, 0.109, 0.4796, 0.109, 0.4796, 0.109, 0.4796, 0.109, 0.4796, 0.109, 0.4796, 0.109, 0.4796, 0.109, 0.4796, 0.109, 0.4796, 0.109, 0.4796, 0.109, 0.4796, 0.109, 0.4796, 0.109, 0.4796, 0.109, 0.4796, 0.109, 0.4796, 0.109, 0.4796, 0.109, 0.4796, 0.109, 0.4796, 0.109, 0.4796, 0.109, 0.4796, 0.109, 0.4796, 0.109, 0.4796, 0.109, 0.4796, 0.109, 0.4796, 0.109, 0.4796, 0.109, 0.4796, 0.109, 0.4796, 0.109, 0.4796, 0.109, 0.4796, 0.109, 0.4796, 0.109, 0.4796, 0.109, 0.4796, 0.109, 0.4796, 0.109, 0.4796, 0.109, 0.4796, 0.109, 0.4796, 0.109, 0.4796, 0.109, 0.4796, 0.109, 0.4796, 0.109, 0.4796, 0.109, 0.4796, 0.109, 0.4796, 0.109, 0.4796, 0.109, 0.4796, 0.109, 0.4796, 0.109, 0.4796, 0.109, 0.4796, 0.109, 0.4796, 0.109, 0.4796, 0.109, 0.4796, 0.109, 0.4796, 0.109, 0.4796, 0.109, 0.4796, 0.109, 0.4796, 0.109, 0.4796, 0.109, 0.4796, 0.109, 0.4796, 0.109, 0.4796, 0.109, 0.4796, 0.109, 0.4796, 0.109, 0.4796, 0.109, 0.4796, 0.109, 0.4796, 0.109, 0.4796, 0.109, 0.4796, 0.109, 0.4796, 0.109, 0.4796, 0.109, 0.4796, 0.109, 0.4796, 0.109, 0.4796, 0.109, 0.4796, 0.109, 0.4796, 0.109, 0.4796, 0.109, 0.4796, 0.109, 0.4796, 0.109, 0.4796, 0.109, 0.4796, 0.109, 0.4796, 0.109, 0.4796, 0.109, 0.4796, 0.109, 0.4796, 0.109, 0.4796, 0.109, 0.4796, 0.109, 0.4796, 0.109, 0.4796, 0.109, 0.4796, 0.109, 0.4796, 0.109, 0.4796, 0.109, 0.4796, 0.109, 0.4796, 0.109, 0.4796, 0.109, 0.4796, 0.109, 0.4796, 0.109, 0.4796, 0.109, 0.4796, 0.109, 0.4796, 0.109, 0.4796, 0.109, 0.4796, 0.109, 0.4796, 0.109, 0.4796, 0.109, 0.4796, 0.109, 0.4796, 0.109, 0.4796, 0.109, 0.4796, 0.109, 0.4796, 0.109, 0.4796, 0.109, 0.4796, 0.109, 0.4796, 0.109, 0.4796, 0.109, 0.4796, 0.109, 0.4796, 0.109, 0.4796, 0.109, 0.4796, 0.109, 0.4796, 0.109, 0.4796, 0.109, 0.4796, 0.109, 0.4796, 0.109, 0.4796, 0.109, 0.4796, 0.109, 0.4796, 0.109, 0.4796, 0.109, 0.4796, 0.109, 0.4796, 0.109, 0.4796, 0.109, 0.4796, 0.109, 0.4796, 0.109, 0.4796, 0.109, 0.4796, 0.109, 0.4796, 0.109, 0.4796, 0.109, 0.4796, 0.109, 0.4796, 0.109, 0.4796, 0.109, 0.4796, 0.109, 0.4796, 0.109, 0.4796, 0.109, 0.4796, 0.109, 0.4796, 0.109, 0.4796, 0.109, 0.4796, 0.109, 0.4796, 0.109, 0.4796, 0.109, 0.4796, 0.109, 0.4796, 0.109, 0.4796, 0.109, 0.4796, 0.109, 0.4796, 0.109, 0.4796, 0.109, 0.4796, 0.109, 0.4796, 0.109, 0.4796, 0.109, 0.4796, 0.109, 0.4796, 0.109, 0.4796, 0.109, 0.4796, 0.109, 0.4796, 0.109, 0.4796, 0.109, 0.4796, 0.109, 0.4796, 0.109, 0.4796, 0.109, 0.4796, 0.109, 0.4796, 0.109, 0.4796, 0.109, 0.4796, 0.109, 0.4796, 0.109, 0.4796, 0.109, 0.4796, 0.109, 0.4796, 0.109, 0.4796, 0.109, 0.4796, 0.109, 0.4796, 0.109, 0.4796, 0.109, 0.4796, 0.109, 0.4796, 0.109, 0.4796, 0.109, 0.4796, 0.109, 0.4796, 0.109, 0.4796, 0.109, 0.4796, 0.109, 0.4796, 0.109, 0.4796, 0.109, 0.4796, 0.109, 0.4796, 0.109, 0.4796, 0.109, 0.4796, 0.109, 0.4796, 0.109, 0.4796, 0.109, 0.4796, 0.109, 0.4796, 0.109, 0.4796, 0.109, 0.4796, 0.109, 0.4796, 0.109, 0.4796, 0.109, 0.4796, 0.109, 0.4796, 0.109, 0.4796, 0.109, 0.4796, 0.109, 0.4796, 0.109, 0.4796, 0.109, 0.4796, 0.109, 0.4796, 0.109, 0.4796, 0.109, 0.4796, 0.109, 0.4796, 0.109, 0.4796, 0.109, 0.4796, 0.109, 0.4796, 0.109, 0.4796, 0.109, 0.4796, 0.109, 0.4796, 0.109, 0.4796, 0.109, 0.4796, 0.109, 0.4796, 0.109, 0.4796, 0.109, 0.4796, 0.109, 0.4796, 0.109, 0.4796, 0.109, 0.4796, 0.109, 0.4796, 0.109, 0.4796, 0.109, 0.4796, 0.109, 0.4796, 0.109, 0.4796, 0.109, 0.4796, 0.109, 0.4796, 0.109, 0.4796, 0.109, 0.4796, 0.109, 0.4796, 0.109, 0.4796, 0.109, 0.4796, 0.109, 0.4796, 0.109, 0.4796, 0.109, 0.4796, 0.109, 0.4796, 0.109, 0.4796, 0.109, 0.4796, 0.109, 0.4796, 0.109, 0.4796, 0.109, 0.4796, 0.109, 0.4796, 0.109, 0.4796, 0.109, 0.4796, 0.109, 0.4796, 0.109, 0.4796, 0.109, 0.4796, 0.109, 0.4796, 0.109, 0.4796, 0.109, 0.4796, 0.109, 0.4796, 0.109, 0.4796, 0.109, 0.4796, 0.109, 0.4796, 0.109, 0.4796, 0.109, 0.4796, 0.109, 0.4796, 0.109, 0.4796, 0.109, 0.4796, 0.109, 0.4796, 0.109, 0.4796, 0.109, 0.4796, 0.109, 0.4796, 0.109, 0.4796, 0.109, 0.4796, 0.109, 0.4796, 0.109, 0.4796, 0.109, 0.4796, 0.109, 0.4796, 0.109, 0.4796, 0.109, 0.4796, 0.109, 0.4796, 0.109, 0.4796, 0.109, 0.4796, 0.109, 0.4796, 0.109, 0.4796, 0.109, 0.4796, 0.109, 0.4796, 0.109, 0.4796, 0.109, 0.4796, 0.109, 0.4796, 0.109, 0.4796, 0.109, 0.4796, 0.109, 0.4796, 0.109, 0.4796, 0.109, 0.4796, 0.109, 0.4796, 0.109, 0.4796, 0.109, 0.4796, 0.109, 0.4796, 0.109, 0.4796, 0.109, 0.4796, 0.109, 0.4796, 0.109, 0.4796, 0.109, 0.4796, 0.109, 0.4796, 0.109, 0.4796, 0.109, 0.4796, 0.109, 0.4796, 0.109, 0.4796, 0.109, 0.4796, 0.109, 0.4796, 0.109, 0.4796, 0.109, 0.4796, 0.109, 0.4796, 0.109, 0.4796, 0.109, 0.4796, 0.109, 0.4796, 0.109, 0.4796, 0.109, 0.4796, 0.109, 0.4796, 0.109, 0.4796, 0.109, 0.4796, 0.109, 0.4796, 0.109, 0.4796, 0.109, 0.4796, 0.109, 0.4796, 0.109, 0.4796, 0.109, 0.4796, 0.109, 0.4796, 0.109, 0.4796, 0.109, 0.4796, 0.109, 0.4796, 0.109, 0.4796, 0.109, 0.4796, 0.109, 0.4796, 0.109, 0.4796, 0.109, 0.4796, 0.109, 0.4796, 0.109, 0.4796, 0.109, 0.4796, 0.109, 0.4796, 0.109, 0.4796, 0.109, 0.4796, 0.109, 0.4796, 0.109, 0.4796, 0.109, 0.4796, 0.109, 0.4796, 0.109, 0.4796, 0.109, 0.4796, 0.109, 0.4796, 0.109, 0.4796, 0.109, 0.4796, 0.109, 0.4796, 0.109, 0.4796, 0.109, 0.4796, 0.109, 0.4796, 0.109, 0.4796, 0.109, 0.4796, 0.109, 0.4796, 0.109, 0.4796, 0.109, 0.4796, 0.109, 0.4796, 0.109, 0.4796, 0.109, 0.4796, 0.109, 0.4796, 0.109, 0.4796, 0.109, 0.4796, 0.109, 0.4796, 0.109, 0.4796, 0.109, 0.4796, 0.109, 0.4796, 0.109, 0.4796, 0.109, 0.4796, 0.109, 0.4796, 0.109, 0.4796, 0.109, 0.4796, 0.109, 0.4796, 0.109, 0.4796, 0.109, 0.4796, 0.109, 0.4796, 0.109, 0.4796, 0.109, 0.4796, 0.109, 0.4796, 0.109, 0.4796, 0.109, 0.4796, 0.109, 0.4796, 0.109, 0.4796, 0.109, 0.4796, 0.109, 0.4796, 0.109, 0.4796, 0.109, 0.4796, 0.109, 0.4796, 0.109, 0.4796, 0.109, 0.4796, 0.109, 0.4796, 0.109, 0.4796, 0.109, 0.4796, 0.109, 0.4796, 0.109, 0.4796, 0.109, 0.4796, 0.109, 0.4796, 0.109, 0.4796, 0.109, 0.4796, 0.109, 0.4796, 0.109, 0.4796, 0.109, 0.4796, 0.109, 0.4796, 0.109, 0.4796, 0.109, 0.4796, 0.109, 0.4796, 0.109, 0.4796, 0.109, 0.4796, 0.109, 0.4796, 0.109, 0.4796, 0.109, 0.4796, 0.109, 0.4796, 0.109, 0.4796, 0.109, 0.4796, 0.109, 0.4796, 0.109, 0.4796, 0.109, 0.4796, 0.109, 0.4796, 0.109, 0.4796, 0.109, 0.4796, 0.109, 0.4796, 0.109, 0.4796, 0.109, 0.4796, 0.109, 0.4796, 0.109, 0.4796, 0.109, 0.4796, 0.109, 0.4796, 0.109, 0.4796, 0.109, 0.4796, 0.109, 0.4796, 0.109, 0.4796, 0.109, 0.4796, 0.109, 0.4796, 0.109, 0.4796, 0.109, 0.4796, 0.109, 0.4796, 0.109, 0.4796, 0.109, 0.4796, 0.109, 0.4796, 0.109, 0.4796, 0.109, 0.4796, 0.109, 0.4796, 0.109, 0.4796, 0.109, 0.4796, 0.109, 0.4796, 0.109, 0.4796, 0.109, 0.4796, 0.109, 0.4796, 0.109, 0.4796, 0.109, 0.4796, 0.109, 0.4796, 0.109, 0.4796, 0.109, 0.4796, 0.109, 0.4796, 0.109, 0.4796, 0.109, 0.4796, 0.109, 0.4796, 0.109, 0.4796, 0.109, 0.4796, 0.109, 0.4796, 0.109, 0.4796, 0.109, 0.4796, 0.109, 0.4796, 0.109, 0.4796, 0.109, 0.4796, 0.109, 0.4796, 0.109, 0.4796, 0.109, 0.4796, 0.109, 0.4796, 0.109, 0.4796, 0.109, 0.4796, 0.109, 0.4796, 0.109, 0.4796, 0.109, 0.4796, 0.109, 0.4796, 0.109, 0.4796, 0.109, 0.4796, 0.109, 0.4796, 0.109, 0.4796, 0.109, 0.4796, 0.109, 0.4796, 0.109, 0.4796, 0.109, 0.4796, 0.109, 0.4796, 0.109, 0.4796, 0.109, 0.4796, 0.109, 0.4796, 0.109, 0.4796, 0.109, 0.4796, 0.109, 0.4796, 0.109, 0.4796, 0.109, 0.4796, 0.109, 0.4796, 0.109, 0.4796, 0.109, 0.4796, 0.109, 0.4796, 0.109, 0.4796, 0.109, 0.4796, 0.109, 0.4796, 0.109, 0.4796, 0.109, 0.4796, 0.109, 0.4796, 0.109, 0.4796, 0.109, 0.4796, 0.109, 0.4796, 0.109, 0.4796, 0.109, 0.4796, 0.109, 0.4796, 0.109, 0.4796, 0.109, 0.4796, 0.109, 0.4796, 0.109, 0.4796, 0.109, 0.4796, 0.109, 0.4796, 0.109, 0.4796, 0.109, 0.4796, 0.109, 0.4796, 0.109, 0.4796, 0.109, 0.4796, 0.109, 0.4796, 0.109, 0.4796, 0.109, 0.4796, 0.109, 0.4796, 0.109, 0.4796, 0.109, 0.4796, 0.109, 0.4796, 0.109, 0.4796, 0.109, 0.4796, 0.109, 0.4796, 0.109, 0.4796, 0.109, 0.4796, 0.109, 0.4796, 0.109, 0.4796, 0.109, 0.4796, 0.109, 0.4796, 0.109, 0.4796, 0.109, 0.4796, 0.109, 0.4796, 0.109, 0.4796, 0.109, 0.4796, 0.109, 0.4796, 0.109, 0.4796, 0.109, 0.4796, 0.109, 0.4796, 0.109, 0.4796, 0.109, 0.4796, 0.109, 0.4796, 0.109, 0.4796, 0.109, 0.4796, 0.109, 0.4796, 0.109, 0.4796, 0.109, 0.4796, 0.109, 0.4796, 0.109, 0.4796, 0.109, 0.4796, 0.109, 0.4796, 0.109, 0.4796, 0.109, 0.4796, 0.109, 0.4796, 0.109, 0.4796, 0.109, 0.4796, 0.109, 0.4796, 0.109, 0.4796, 0.109, 0.4796, 0.109, 0.4796, 0.109, 0.4796, 0.109, 0.4796, 0.109, 0.4796, 0.109, 0.4796, 0.109, 0.4796, 0.109, 0.4796, 0.109, 0.4796, 0.109, 0.4796, 0.109, 0.4796, 0.109, 0.4796, 0.109, 0.4796, 0.109, 0.4796, 0.109, 0.4796, 0.109, 0.4796, 0.109, 0.4796, 0.109, 0.4796, 0.109, 0.4796, 0.109, 0.4796, 0.109, 0.4796, 0.109, 0.4796, 0.109, 0.4796, 0.109, 0.4796, 0.109, 0.4796, 0.109, 0.4796, 0.109, 0.4796, 0.109, 0.4796, 0.109, 0.4796, 0.109, 0.4796, 0.109, 0.4796, 0.109, 0.4796, 0.109, 0.4796, 0.109, 0.4796, 0.109, 0.4796, 0.109, 0.4796, 0.109, 0.4796, 0.109, 0.4796, 0.109, 0.4796, 0.109, 0.4796, 0.109, 0.4796, 0.109, 0.4796, 0.109, 0.4796, 0.109, 0.4796, 0.109, 0.4796, 0.109, 0.4796, 0.109, 0.4796, 0.109, 0.4796, 0.109, 0.4796, 0.109, 0.4796, 0.109, 0.4796, 0.109, 0.4796, 0.109, 0.4796, 0.109, 0.4796, 0.109, 0.4796, 0.109, 0.4796, 0.109, 0.4796, 0.109, 0.4796, 0.109, 0.4796, 0.109, 0.4796, 0.109, 0.4796, 0.109, 0.4796, 0.109, 0.4796, 0.109, 0.4796, 0.109, 0.4796, 0.109, 0.4796, 0.109, 0.4796, 0.109, 0.4796, 0.109, 0.4796, 0.109, 0.4796, 0.109, 0.4796, 0.109, 0.4796, 0.109, 0.4796, 0.109, 0.4796, 0.109, 0.4796, 0.109, 0.4796, 0.109, 0.4796, 0.109, 0.4796, 0.109, 0.4796, 0.109, 0.4796, 0.109, 0.4796, 0.109, 0.4796, 0.109, 0.4796, 0.109, 0.4796, 0.109, 0.4796, 0.109, 0.4796, 0.109, 0.4796, 0.109, 0.4796, 0.109, 0.4796, 0.109, 0.4796, 0.109, 0.4796, 0.109, 0.4796, 0.109, 0.4796, 0.109, 0.4796, 0.109, 0.4796, 0.109, 0.4796, 0.109, 0.4796, 0.109, 0.4796, 0.109, 0.4796, 0.109, 0.4796, 0.109, 0.4796, 0.109, 0.4796, 0.109, 0.4796, 0.109, 0.4796, 0.109, 0.4796, 0.109, 0.4796, 0.109, 0.4796, 0.109, 0.4796, 0.109, 0.4796, 0.109, 0.4796, 0.109, 0.4796, 0.109, 0.4796, 0.109, 0.4796, 0.109, 0.4796, 0.109, 0.4796, 0.109, 0.4796, 0.109, 0.4796, 0.109, 0.4796, 0.109, 0.4796, 0.109, 0.4796, 0.109, 0.4796, 0.109, 0.4796, 0.109, 0.4796, 0.109, 0.4796, 0.109, 0.4796, 0.109, 0.4796, 0.109, 0.4796, 0.109, 0.4796, 0.109, 0.4796, 0.109, 0.4796, 0.109, 0.4796, 0.109, 0.4796, 0.109, 0.4796, 0.109, 0.4796, 0.109, 0.4796, 0.109, 0.4796, 0.109, 0.4796, 0.109, 0.4796, 0.109, 0.4796, 0.109, 0.4796, 0.109, 0.4796, 0.109, 0.4796, 0.109, 0.4796, 0.109, 0.4796, 0.109, 0.4796, 0.109, 0.4796, 0.109, 0.4796, 0.109, 0.4796, 0.109, 0.4796, 0.109, 0.4796, 0.109, 0.4796, 0.109, 0.4796, 0.109, 0.4796, 0.109, 0.4796, 0.109, 0.4796, 0.109, 0.4796, 0.109, 0.4796, 0.109, 0.4796, 0.109, 0.4796, 0.109, 0.4796, 0.109, 0.4796, 0.109, 0.4796, 0.109, 0.4796, 0.109, 0.4796, 0.109, 0.4796, 0.109, 0.4796, 0.109, 0.4796, 0.109, 0.4796, 0.109, 0.4796, 0.109, 0.4796, 0.109, 0.4796, 0.109, 0.4796, 0.109, 0.4796, 0.109, 0.4796, 0.109, 0.4796, 0.109, 0.4796, 0.109, 0.4796, 0.109, 0.4796, 0.109, 0.4796, 0.109, 0.4796, 0.109, 0.4796, 0.109, 0.4796, 0.109, 0.4796, 0.109, 0.4796, 0.109, 0.4796, 0.109, 0.4796, 0.1406, 0.2221, 0.1406, 0.2221, 0.1406, 0.2221, 0.1406, 0.2221, 0.1406, 0.2221, 0.1406, 0.2221, 0.1406, 0.2221, 0.1406, 0.2221, 0.1406, 0.2221, 0.1406, 0.2221, 0.1406, 0.2221, 0.1406, 0.2221, 0.1406, 0.2221, 0.1406, 0.2221, 0.1406, 0.2221, 0.1406, 0.2221, 0.1406, 0.2221, 0.1406, 0.2221, 0.1406, 0.2221, 0.1406, 0.2221, 0.1406, 0.2221, 0.1406, 0.2221, 0.1406, 0.2221, 0.1406, 0.2221, 0.1406, 0.2221, 0.1406, 0.2221, 0.1406, 0.2221, 0.1406, 0.2221, 0.1406, 0.2221, 0.1406, 0.2221, 0.1406, 0.2221, 0.1406, 0.2221, 0.1406, 0.2221, 0.1406, 0.2221, 0.1406, 0.2221, 0.1406, 0.2221, 0.1406, 0.2221, 0.1406, 0.2221, 0.1406, 0.2221, 0.1406, 0.2221, 0.1406, 0.2221, 0.1406, 0.2221, 0.1406, 0.2221, 0.1406, 0.2221, 0.1406, 0.2221, 0.1406, 0.2221, 0.1406, 0.2221, 0.1406, 0.2221, 0.1406, 0.2221, 0.1406, 0.2221, 0.1406, 0.2221, 0.1406, 0.2221, 0.1406, 0.2221, 0.1406, 0.2221, 0.1406, 0.2221, 0.1406, 0.2221, 0.1406, 0.2221, 0.1406, 0.2221, 0.1406, 0.2221, 0.1406, 0.2221, 0.1406, 0.2221, 0.1406, 0.2221, 0.1406, 0.2221, 0.1406, 0.2221, 0.1406, 0.2221, 0.1406, 0.2221, 0.1406, 0.2221, 0.1406, 0.2221, 0.1406, 0.2221, 0.1406, 0.2221, 0.1406, 0.2221, 0.1406, 0.2221, 0.1406, 0.2221, 0.1406, 0.2221, 0.1406, 0.2221, 0.1406, 0.2221, 0.1406, 0.2221, 0.1406, 0.2221, 0.1406, 0.2221, 0.1406, 0.2221, 0.1406, 0.2221, 0.1406, 0.2221, 0.1406, 0.2221, 0.1406, 0.2221, 0.1406, 0.2221, 0.1406, 0.2221, 0.1406, 0.2221, 0.1406, 0.2221, 0.1406, 0.2221, 0.1406, 0.2221, 0.1406, 0.2221, 0.1406, 0.2221, 0.1406, 0.2221, 0.1406, 0.2221, 0.1406, 0.2221, 0.1406, 0.2221, 0.1406, 0.2221, 0.1406, 0.2221, 0.1406, 0.2221, 0.1406, 0.2221, 0.1406, 0.2221, 0.1406, 0.2221, 0.1406, 0.2221, 0.1406, 0.2221, 0.1406, 0.2221, 0.1406, 0.2221, 0.1406, 0.2221, 0.1406, 0.2221, 0.1406, 0.2221, 0.1406, 0.2221, 0.1406, 0.2221, 0.1406, 0.2221, 0.1406, 0.2221, 0.1406, 0.2221, 0.1406, 0.2221, 0.1406, 0.2221, 0.1406, 0.2221, 0.1406, 0.2221, 0.1406, 0.2221, 0.1406, 0.2221, 0.1406, 0.2221, 0.1406, 0.2221, 0.1406, 0.2221, 0.1406, 0.2221, 0.1406, 0.2221, 0.1406, 0.2221, 0.1406, 0.2221, 0.1406, 0.2221, 0.1406, 0.2221, 0.1406, 0.2221, 0.1406, 0.2221, 0.1406, 0.2221, 0.1406, 0.2221, 0.1406, 0.2221, 0.1406, 0.2221, 0.1406, 0.2221, 0.1406, 0.2221, 0.1406, 0.2221, 0.1406, 0.2221, 0.1406, 0.2221, 0.1406, 0.2221, 0.1406, 0.2221, 0.1406, 0.2221, 0.1406, 0.2221, 0.1406, 0.2221, 0.1406, 0.2221, 0.1406, 0.2221, 0.1406, 0.2221, 0.1406, 0.2221, 0.1406, 0.2221, 0.1406, 0.2221, 0.1406, 0.2221, 0.1406, 0.2221, 0.1406, 0.2221, 0.1406, 0.2221, 0.1406, 0.2221, 0.1406, 0.2221, 0.1406, 0.2221, 0.1406, 0.2221, 0.1406, 0.2221, 0.1406, 0.2221, 0.1406, 0.2221, 0.1406, 0.2221, 0.1406, 0.2221, 0.1406, 0.2221, 0.1406, 0.2221, 0.1406, 0.2221, 0.1406, 0.2221, 0.1406, 0.2221, 0.1406, 0.2221, 0.1406, 0.2221, 0.1406, 0.2221, 0.1406, 0.2221, 0.1406, 0.2221, 0.1406, 0.2221, 0.1406, 0.2221, 0.1406, 0.2221, 0.1406, 0.2221, 0.1406, 0.2221, 0.1406, 0.2221, 0.1406, 0.2221, 0.1406, 0.2221, 0.1406, 0.2221, 0.1406, 0.2221, 0.1406, 0.2221, 0.1406, 0.2221, 0.1406, 0.2221, 0.1406, 0.2221, 0.1406, 0.2221, 0.1406, 0.2221, 0.1406, 0.2221, 0.1406, 0.2221, 0.1406, 0.2221, 0.1406, 0.2221, 0.1406, 0.2221, 0.1406, 0.2221, 0.1406, 0.2221, 0.1406, 0.2221, 0.1406, 0.2221, 0.1406, 0.2221, 0.1406, 0.2221, 0.1406, 0.2221, 0.1406, 0.2221, 0.1406, 0.2221, 0.1406, 0.2221, 0.1406, 0.2221, 0.1406, 0.2221, 0.1406, 0.2221, 0.1406, 0.2221, 0.1406, 0.2221, 0.1406, 0.2221, 0.1406, 0.2221, 0.1406, 0.2221, 0.1406, 0.2221, 0.1406, 0.2221, 0.1406, 0.2221, 0.1406, 0.2221, 0.1406, 0.2221, 0.1406, 0.2221, 0.1406, 0.2221])
me_plane.materials.append(mat_cliff)
me_plane.use_remesh_fix_poles = True
me_plane.use_remesh_preserve_attributes = False
me_plane.use_mirror_vertex_groups = False
me_plane.update()

# ---- objects
ob_plane = bpy.data.objects.new('Plane', me_plane)

# ---- transforms, parenting, visibility, modifiers, constraints
ob_plane.location = (0.0, 0.0, 0.0)
ob_plane.lineart.crease_threshold = 0.0

# ---- collection membership
col_collection.objects.link(ob_plane)

# ---- scene / render settings (as saved in the file)
scene.frame_start = 1; scene.frame_end = 250; scene.frame_set(49)
scene.render.engine = 'BLENDER_EEVEE_NEXT'
scene.cycles.use_denoising = False
scene.cycles.samples = 128
scene.cycles.sampling_pattern = 'TABULATED_SOBOL'
scene.cycles.use_adaptive_sampling = False
scene.cycles.use_light_tree = False
scene.view_settings.view_transform = 'Filmic'
bpy.context.view_layer.update()

# ---- added for rendering (the .blend has no active camera and no usable light): camera, sun
cam_auto = bpy.data.cameras.new('AutoCamera')
cam_auto.lens = 50.0
cam_auto.sensor_width = 36.0
cam_auto.clip_end = 1000.0
ob_auto_camera = bpy.data.objects.new('AutoCamera', cam_auto)
scene.collection.objects.link(ob_auto_camera)
ob_auto_camera.location = (4.04206, -4.50506, 4.20792)
ob_auto_camera.rotation_euler = (1.09748, -7.21219e-08, 0.694738)
scene.camera = ob_auto_camera
light_auto_sun = bpy.data.lights.new('AutoSun', 'SUN')
light_auto_sun.energy = 3.0
light_auto_sun.angle = 0.0523599
ob_auto_sun = bpy.data.objects.new('AutoSun', light_auto_sun)
scene.collection.objects.link(ob_auto_sun)
ob_auto_sun.rotation_euler = (0.872665, 0.174533, 0.523599)
bpy.context.view_layer.update()
